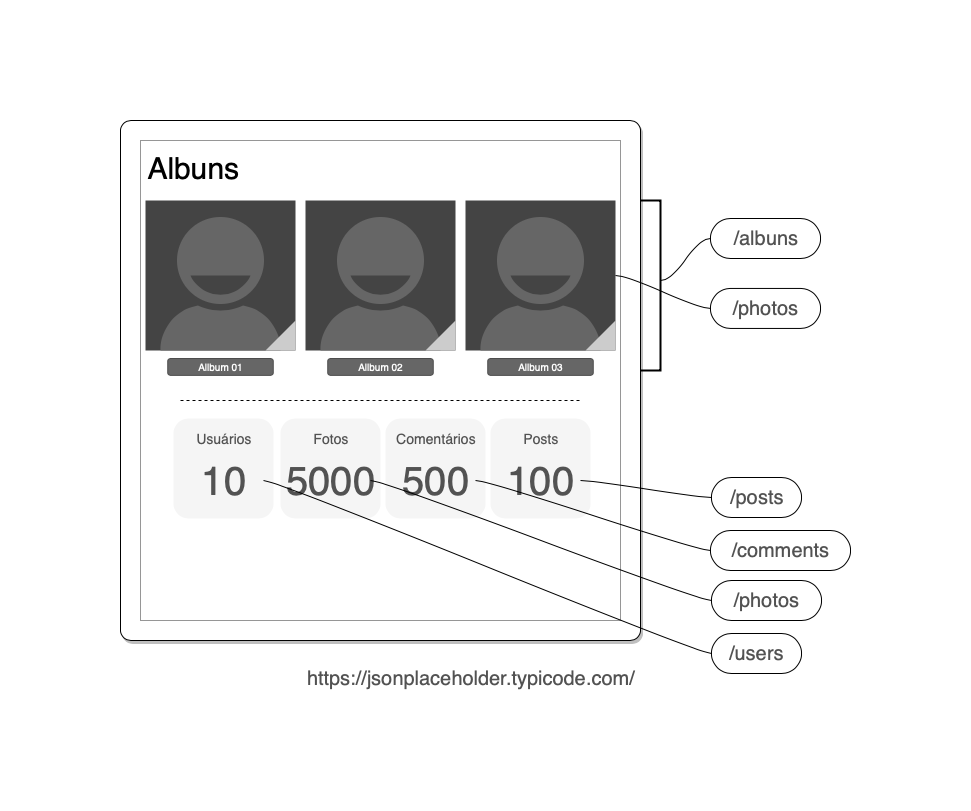

The diagram above was exported from draw.io. Its source (the exported page's mxGraphModel, read from the mxfile embedded in the PNG):
<mxGraphModel dx="1426" dy="842" grid="1" gridSize="10" guides="1" tooltips="1" connect="1" arrows="1" fold="1" page="1" pageScale="1" pageWidth="850" pageHeight="1100" math="0" shadow="0">
  <root>
    <mxCell id="0" />
    <mxCell id="1" parent="0" />
    <mxCell id="_pHt2mGiXBrcekJyTuCK-2" value="" style="whiteSpace=wrap;html=1;aspect=fixed;rounded=1;comic=0;shadow=1;glass=0;arcSize=2;" vertex="1" parent="1">
      <mxGeometry x="150" y="50" width="520" height="520" as="geometry" />
    </mxCell>
    <mxCell id="_pHt2mGiXBrcekJyTuCK-3" value="" style="whiteSpace=wrap;html=1;aspect=fixed;shadow=0;glass=0;strokeColor=#969696;" vertex="1" parent="1">
      <mxGeometry x="170" y="70" width="480" height="480" as="geometry" />
    </mxCell>
    <mxCell id="_pHt2mGiXBrcekJyTuCK-4" value="" style="verticalLabelPosition=bottom;verticalAlign=top;html=1;shadow=0;dashed=0;strokeWidth=1;shape=mxgraph.android.contact_badge_normal;rounded=1;glass=0;comic=0;" vertex="1" parent="1">
      <mxGeometry x="175" y="130" width="150" height="150" as="geometry" />
    </mxCell>
    <mxCell id="_pHt2mGiXBrcekJyTuCK-5" value="" style="verticalLabelPosition=bottom;verticalAlign=top;html=1;shadow=0;dashed=0;strokeWidth=1;shape=mxgraph.android.contact_badge_normal;rounded=1;glass=0;comic=0;" vertex="1" parent="1">
      <mxGeometry x="335" y="130" width="150" height="150" as="geometry" />
    </mxCell>
    <mxCell id="_pHt2mGiXBrcekJyTuCK-6" value="" style="verticalLabelPosition=bottom;verticalAlign=top;html=1;shadow=0;dashed=0;strokeWidth=1;shape=mxgraph.android.contact_badge_normal;rounded=1;glass=0;comic=0;" vertex="1" parent="1">
      <mxGeometry x="495" y="130" width="150" height="150" as="geometry" />
    </mxCell>
    <mxCell id="_pHt2mGiXBrcekJyTuCK-7" value="Allbum 01" style="rounded=1;html=1;shadow=0;dashed=0;whiteSpace=wrap;fontSize=10;fillColor=#666666;align=center;strokeColor=#4D4D4D;fontColor=#ffffff;glass=0;comic=0;" vertex="1" parent="1">
      <mxGeometry x="197.25" y="288" width="105.5" height="16.88" as="geometry" />
    </mxCell>
    <mxCell id="_pHt2mGiXBrcekJyTuCK-8" value="Allbum 02" style="rounded=1;html=1;shadow=0;dashed=0;whiteSpace=wrap;fontSize=10;fillColor=#666666;align=center;strokeColor=#4D4D4D;fontColor=#ffffff;glass=0;comic=0;" vertex="1" parent="1">
      <mxGeometry x="357.25" y="288" width="105.5" height="16.88" as="geometry" />
    </mxCell>
    <mxCell id="_pHt2mGiXBrcekJyTuCK-9" value="Allbum 03" style="rounded=1;html=1;shadow=0;dashed=0;whiteSpace=wrap;fontSize=10;fillColor=#666666;align=center;strokeColor=#4D4D4D;fontColor=#ffffff;glass=0;comic=0;" vertex="1" parent="1">
      <mxGeometry x="517.25" y="288" width="105.5" height="16.88" as="geometry" />
    </mxCell>
    <mxCell id="_pHt2mGiXBrcekJyTuCK-10" value="Albuns" style="text;html=1;strokeColor=none;fillColor=none;align=center;verticalAlign=middle;whiteSpace=wrap;rounded=0;shadow=0;glass=0;comic=0;fontSize=30;" vertex="1" parent="1">
      <mxGeometry x="183" y="88" width="80" height="20" as="geometry" />
    </mxCell>
    <mxCell id="_pHt2mGiXBrcekJyTuCK-12" value="" style="endArrow=none;dashed=1;html=1;fontSize=30;" edge="1" parent="1">
      <mxGeometry width="50" height="50" relative="1" as="geometry">
        <mxPoint x="210" y="330" as="sourcePoint" />
        <mxPoint x="610" y="330" as="targetPoint" />
      </mxGeometry>
    </mxCell>
    <mxCell id="_pHt2mGiXBrcekJyTuCK-13" value="" style="whiteSpace=wrap;html=1;aspect=fixed;rounded=1;shadow=0;glass=0;comic=0;strokeColor=none;fontSize=30;fillColor=#f5f5f5;fontColor=#333333;" vertex="1" parent="1">
      <mxGeometry x="203" y="348" width="100" height="100" as="geometry" />
    </mxCell>
    <mxCell id="_pHt2mGiXBrcekJyTuCK-14" value="" style="whiteSpace=wrap;html=1;aspect=fixed;rounded=1;shadow=0;glass=0;comic=0;strokeColor=none;fontSize=30;fillColor=#f5f5f5;fontColor=#333333;" vertex="1" parent="1">
      <mxGeometry x="310" y="348" width="100" height="100" as="geometry" />
    </mxCell>
    <mxCell id="_pHt2mGiXBrcekJyTuCK-15" value="" style="whiteSpace=wrap;html=1;aspect=fixed;rounded=1;shadow=0;glass=0;comic=0;strokeColor=none;fontSize=30;fillColor=#f5f5f5;fontColor=#333333;" vertex="1" parent="1">
      <mxGeometry x="415" y="348" width="100" height="100" as="geometry" />
    </mxCell>
    <mxCell id="_pHt2mGiXBrcekJyTuCK-16" value="" style="whiteSpace=wrap;html=1;aspect=fixed;rounded=1;shadow=0;glass=0;comic=0;strokeColor=none;fontSize=30;fillColor=#f5f5f5;fontColor=#333333;" vertex="1" parent="1">
      <mxGeometry x="520" y="348" width="100" height="100" as="geometry" />
    </mxCell>
    <mxCell id="_pHt2mGiXBrcekJyTuCK-17" value="Usuários" style="text;html=1;strokeColor=none;fillColor=none;align=center;verticalAlign=middle;whiteSpace=wrap;rounded=0;shadow=0;glass=0;comic=0;fontSize=14;fontColor=#525252;" vertex="1" parent="1">
      <mxGeometry x="213" y="358" width="80" height="20" as="geometry" />
    </mxCell>
    <mxCell id="_pHt2mGiXBrcekJyTuCK-18" value="Fotos" style="text;html=1;strokeColor=none;fillColor=none;align=center;verticalAlign=middle;whiteSpace=wrap;rounded=0;shadow=0;glass=0;comic=0;fontSize=14;fontColor=#525252;" vertex="1" parent="1">
      <mxGeometry x="320" y="358" width="80" height="20" as="geometry" />
    </mxCell>
    <mxCell id="_pHt2mGiXBrcekJyTuCK-19" value="Comentários" style="text;html=1;strokeColor=none;fillColor=none;align=center;verticalAlign=middle;whiteSpace=wrap;rounded=0;shadow=0;glass=0;comic=0;fontSize=14;fontColor=#525252;" vertex="1" parent="1">
      <mxGeometry x="425" y="358" width="80" height="20" as="geometry" />
    </mxCell>
    <mxCell id="_pHt2mGiXBrcekJyTuCK-20" value="Posts" style="text;html=1;strokeColor=none;fillColor=none;align=center;verticalAlign=middle;whiteSpace=wrap;rounded=0;shadow=0;glass=0;comic=0;fontSize=14;fontColor=#525252;" vertex="1" parent="1">
      <mxGeometry x="530" y="358" width="80" height="20" as="geometry" />
    </mxCell>
    <mxCell id="_pHt2mGiXBrcekJyTuCK-21" value="10" style="text;html=1;strokeColor=none;fillColor=none;align=center;verticalAlign=middle;whiteSpace=wrap;rounded=0;shadow=0;glass=0;comic=0;fontSize=40;fontColor=#525252;" vertex="1" parent="1">
      <mxGeometry x="213" y="380" width="80" height="60" as="geometry" />
    </mxCell>
    <mxCell id="_pHt2mGiXBrcekJyTuCK-22" value="5000" style="text;html=1;strokeColor=none;fillColor=none;align=center;verticalAlign=middle;whiteSpace=wrap;rounded=0;shadow=0;glass=0;comic=0;fontSize=40;fontColor=#525252;" vertex="1" parent="1">
      <mxGeometry x="320" y="380" width="80" height="60" as="geometry" />
    </mxCell>
    <mxCell id="_pHt2mGiXBrcekJyTuCK-23" value="500" style="text;html=1;strokeColor=none;fillColor=none;align=center;verticalAlign=middle;whiteSpace=wrap;rounded=0;shadow=0;glass=0;comic=0;fontSize=40;fontColor=#525252;" vertex="1" parent="1">
      <mxGeometry x="425" y="380" width="80" height="60" as="geometry" />
    </mxCell>
    <mxCell id="_pHt2mGiXBrcekJyTuCK-24" value="100" style="text;html=1;strokeColor=none;fillColor=none;align=center;verticalAlign=middle;whiteSpace=wrap;rounded=0;shadow=0;glass=0;comic=0;fontSize=40;fontColor=#525252;" vertex="1" parent="1">
      <mxGeometry x="530" y="380" width="80" height="60" as="geometry" />
    </mxCell>
    <UserObject label="https://jsonplaceholder.typicode.com/" link="https://jsonplaceholder.typicode.com/" id="_pHt2mGiXBrcekJyTuCK-25">
      <mxCell style="text;html=1;fontSize=20;fontColor=#525252;" vertex="1" parent="1">
        <mxGeometry x="335" y="590" width="335" height="30" as="geometry" />
      </mxCell>
    </UserObject>
    <mxCell id="_pHt2mGiXBrcekJyTuCK-28" value="/albuns" style="whiteSpace=wrap;html=1;rounded=1;arcSize=50;align=center;verticalAlign=middle;container=1;recursiveResize=0;strokeWidth=1;autosize=1;spacing=4;treeFolding=1;treeMoving=1;shadow=0;glass=0;comic=0;fontSize=20;fontColor=#525252;" vertex="1" parent="1">
      <mxGeometry x="740" y="148" width="110" height="40" as="geometry" />
    </mxCell>
    <mxCell id="_pHt2mGiXBrcekJyTuCK-29" value="" style="edgeStyle=entityRelationEdgeStyle;startArrow=none;endArrow=none;segment=10;curved=1;fontSize=20;fontColor=#525252;" edge="1" target="_pHt2mGiXBrcekJyTuCK-28" parent="1">
      <mxGeometry relative="1" as="geometry">
        <mxPoint x="690" y="210" as="sourcePoint" />
      </mxGeometry>
    </mxCell>
    <mxCell id="_pHt2mGiXBrcekJyTuCK-30" value="" style="strokeWidth=2;html=1;shape=mxgraph.flowchart.annotation_1;align=left;pointerEvents=1;rounded=1;shadow=0;glass=0;comic=0;fontSize=20;fontColor=#525252;rotation=-180;" vertex="1" parent="1">
      <mxGeometry x="670" y="130" width="20" height="170" as="geometry" />
    </mxCell>
    <mxCell id="_pHt2mGiXBrcekJyTuCK-32" value="/photos" style="whiteSpace=wrap;html=1;rounded=1;arcSize=50;align=center;verticalAlign=middle;container=1;recursiveResize=0;strokeWidth=1;autosize=1;spacing=4;treeFolding=1;treeMoving=1;shadow=0;glass=0;comic=0;fontSize=20;fontColor=#525252;" vertex="1" parent="1">
      <mxGeometry x="740" y="217.94" width="110" height="40" as="geometry" />
    </mxCell>
    <mxCell id="_pHt2mGiXBrcekJyTuCK-33" value="" style="edgeStyle=entityRelationEdgeStyle;startArrow=none;endArrow=none;segment=10;curved=1;fontSize=20;fontColor=#525252;" edge="1" target="_pHt2mGiXBrcekJyTuCK-32" parent="1" source="_pHt2mGiXBrcekJyTuCK-6">
      <mxGeometry relative="1" as="geometry">
        <mxPoint x="690" y="367.94" as="sourcePoint" />
      </mxGeometry>
    </mxCell>
    <mxCell id="_pHt2mGiXBrcekJyTuCK-34" value="/posts" style="whiteSpace=wrap;html=1;rounded=1;arcSize=50;align=center;verticalAlign=middle;container=1;recursiveResize=0;strokeWidth=1;autosize=1;spacing=4;treeFolding=1;treeMoving=1;shadow=0;glass=0;comic=0;fontSize=20;fontColor=#525252;" vertex="1" parent="1">
      <mxGeometry x="741" y="407" width="90" height="40" as="geometry" />
    </mxCell>
    <mxCell id="_pHt2mGiXBrcekJyTuCK-35" value="" style="edgeStyle=entityRelationEdgeStyle;startArrow=none;endArrow=none;segment=10;curved=1;fontSize=20;fontColor=#525252;" edge="1" target="_pHt2mGiXBrcekJyTuCK-34" parent="1" source="_pHt2mGiXBrcekJyTuCK-24">
      <mxGeometry relative="1" as="geometry">
        <mxPoint x="610" y="354" as="sourcePoint" />
      </mxGeometry>
    </mxCell>
    <mxCell id="_pHt2mGiXBrcekJyTuCK-37" value="/comments" style="whiteSpace=wrap;html=1;rounded=1;arcSize=50;align=center;verticalAlign=middle;container=1;recursiveResize=0;strokeWidth=1;autosize=1;spacing=4;treeFolding=1;treeMoving=1;shadow=0;glass=0;comic=0;fontSize=20;fontColor=#525252;" vertex="1" parent="1">
      <mxGeometry x="740" y="460" width="140" height="40" as="geometry" />
    </mxCell>
    <mxCell id="_pHt2mGiXBrcekJyTuCK-38" value="" style="edgeStyle=entityRelationEdgeStyle;startArrow=none;endArrow=none;segment=10;curved=1;fontSize=20;fontColor=#525252;" edge="1" target="_pHt2mGiXBrcekJyTuCK-37" parent="1" source="_pHt2mGiXBrcekJyTuCK-23">
      <mxGeometry relative="1" as="geometry">
        <mxPoint x="666" y="407" as="sourcePoint" />
      </mxGeometry>
    </mxCell>
    <mxCell id="_pHt2mGiXBrcekJyTuCK-39" value="/photos" style="whiteSpace=wrap;html=1;rounded=1;arcSize=50;align=center;verticalAlign=middle;container=1;recursiveResize=0;strokeWidth=1;autosize=1;spacing=4;treeFolding=1;treeMoving=1;shadow=0;glass=0;comic=0;fontSize=20;fontColor=#525252;" vertex="1" parent="1">
      <mxGeometry x="741" y="510" width="110" height="40" as="geometry" />
    </mxCell>
    <mxCell id="_pHt2mGiXBrcekJyTuCK-40" value="" style="edgeStyle=entityRelationEdgeStyle;startArrow=none;endArrow=none;segment=10;curved=1;fontSize=20;fontColor=#525252;" edge="1" target="_pHt2mGiXBrcekJyTuCK-39" parent="1" source="_pHt2mGiXBrcekJyTuCK-22">
      <mxGeometry relative="1" as="geometry">
        <mxPoint x="651" y="550" as="sourcePoint" />
      </mxGeometry>
    </mxCell>
    <mxCell id="_pHt2mGiXBrcekJyTuCK-41" value="/users" style="whiteSpace=wrap;html=1;rounded=1;arcSize=50;align=center;verticalAlign=middle;container=1;recursiveResize=0;strokeWidth=1;autosize=1;spacing=4;treeFolding=1;treeMoving=1;shadow=0;glass=0;comic=0;fontSize=20;fontColor=#525252;" vertex="1" parent="1">
      <mxGeometry x="741" y="563" width="90" height="40" as="geometry" />
    </mxCell>
    <mxCell id="_pHt2mGiXBrcekJyTuCK-42" value="" style="edgeStyle=entityRelationEdgeStyle;startArrow=none;endArrow=none;segment=10;curved=1;fontSize=20;fontColor=#525252;" edge="1" target="_pHt2mGiXBrcekJyTuCK-41" parent="1" source="_pHt2mGiXBrcekJyTuCK-21">
      <mxGeometry relative="1" as="geometry">
        <mxPoint x="660" y="610" as="sourcePoint" />
      </mxGeometry>
    </mxCell>
  </root>
</mxGraphModel>